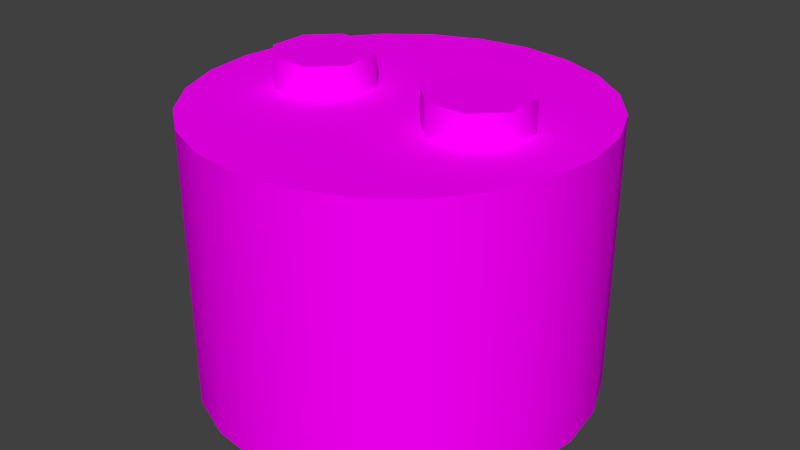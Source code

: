 # Source: battery.blend  (saved by Blender 2.78.0; exported with 4.5.12 LTS)
import bpy
from mathutils import Matrix  # noqa: F401  (used for matrix-valued properties, if any)

bpy.ops.wm.read_factory_settings(use_empty=True)
scene = bpy.context.scene
scene.name = 'Scene'

# ---- collections
col_collection_1 = bpy.data.collections.new('Collection 1'); scene.collection.children.link(col_collection_1)

# ---- images (referenced by path relative to the original .blend; pixels are not part of the script)
import os
ASSET_DIR = os.environ.get("B2B_ASSET_DIR", "")  # directory of the original .blend (textures are referenced by path, not embedded)
HERE = os.path.dirname(os.path.abspath(__file__))  # packed textures are extracted next to this script under _unpacked/

def load_image(name, relpath, width, height, colorspace="sRGB"):
    """Load a texture the original file referenced (path relative to the .blend, or extracted next to this script)."""
    p = next((c for c in (os.path.join(HERE, relpath), os.path.join(ASSET_DIR, relpath)) if relpath and os.path.exists(c)), "")
    if p:
        img = bpy.data.images.load(p, check_existing=True)
        img.name = name
    else:  # same state as the original file: an image datablock whose file is absent (Cycles renders it pink)
        img = bpy.data.images.new(name, width, height)
        img.source = "FILE"
        img.filepath = "//" + (relpath or name)
    img.colorspace_settings.name = colorspace
    return img
img_battery_png = load_image('battery.png', 'battery.png', 1024, 1024, 'sRGB')

# ---- materials (node trees are filled in below, after node groups)
mat_battery = bpy.data.materials.new('battery')
mat_battery.alpha_threshold = 0.0
mat_battery.roughness = 0.5
mat_battery.line_color = (0.0, 0.0, 0.0, 1.0)

# ---- material node trees
mat_battery.use_nodes = True; mat_battery.node_tree.nodes.clear()
_N = mat_battery.node_tree.nodes; _L = mat_battery.node_tree.links
n0 = _N.new('ShaderNodeOutputMaterial'); n0.name = 'Material Output'; n0.location = (300, 300)
n1 = _N.new('ShaderNodeBsdfDiffuse'); n1.name = 'Diffuse BSDF'; n1.location = (10, 300)
n2 = _N.new('ShaderNodeTexImage'); n2.name = 'Image Texture'; n2.location = (-180, 300)
n2.width = 140
n2.image = img_battery_png
_L.new(n1.outputs[0], n0.inputs[0])
_L.new(n2.outputs[0], n1.inputs[0])
n0.is_active_output = True

# ---- world
world_world = bpy.data.worlds.new('World'); scene.world = world_world
world_world.color = (0.05088, 0.05088, 0.05088)
world_world.use_sun_shadow = False
world_world.sun_shadow_jitter_overblur = 0.0
world_world.cycles.sampling_method = 'NONE'
world_world.cycles.sample_map_resolution = 256

# ---- meshes
me_cylinder = bpy.data.meshes.new('Cylinder')
me_cylinder.from_pydata([(0.0, 0.1259, 0.0), (0.0, 0.1259, 0.1748), (0.03257, 0.1216, 0.0), (0.03257, 0.1216, 0.1748), (0.06293, 0.109, 0.0), (0.06293, 0.109, 0.1748), (0.08899, 0.08899, 0.0), (0.08899, 0.08899, 0.1748), (0.109, 0.06293, 0.0), (0.109, 0.06293, 0.1748), (0.1216, 0.03257, 0.0), (0.1216, 0.03257, 0.1748), (0.1259, 9.501e-09, 0.0), (0.1259, 9.501e-09, 0.1748), (0.1216, -0.03257, 0.0), (0.1216, -0.03257, 0.1748), (0.109, -0.06293, 0.0), (0.109, -0.06293, 0.1748), (0.08899, -0.08899, 0.0), (0.08899, -0.08899, 0.1748), (0.06293, -0.109, 0.0), (0.06293, -0.109, 0.1748), (0.03257, -0.1216, 0.0), (0.03257, -0.1216, 0.1748), (4.901e-08, -0.1259, 0.0), (4.901e-08, -0.1259, 0.1748), (-0.03257, -0.1216, 0.0), (-0.03257, -0.1216, 0.1748), (-0.06293, -0.109, 0.0), (-0.06293, -0.109, 0.1748), (-0.08899, -0.08899, 0.0), (-0.08899, -0.08899, 0.1748), (-0.109, -0.06293, 0.0), (-0.109, -0.06293, 0.1748), (-0.1216, -0.03257, 0.0), (-0.1216, -0.03257, 0.1748), (-0.1259, -5.851e-08, 0.0), (-0.1259, -5.851e-08, 0.1748), (-0.1216, 0.03257, 0.0), (-0.1216, 0.03257, 0.1748), (-0.109, 0.06293, 0.0), (-0.109, 0.06293, 0.1748), (-0.08899, 0.08899, 0.0), (-0.08899, 0.08899, 0.1748), (-0.06293, 0.109, 0.0), (-0.06293, 0.109, 0.1748), (-0.03257, 0.1216, 0.0), (-0.03257, 0.1216, 0.1748), (-0.02602, -0.01499, 0.194), (-0.0425, -0.03147, 0.194), (-0.0425, 0.02675, 0.194), (-0.02602, 0.01028, 0.194), (-0.08424, 0.01028, 0.194), (-0.06777, 0.02675, 0.194), (-0.06777, -0.03147, 0.194), (-0.08424, -0.01499, 0.194), (-0.0425, -0.03147, 0.1739), (-0.02602, -0.01499, 0.1739), (-0.02602, 0.01028, 0.1739), (-0.0425, 0.02675, 0.1739), (-0.06777, 0.02675, 0.1739), (-0.08424, 0.01028, 0.1739), (-0.08424, -0.01499, 0.1739), (-0.06777, -0.03147, 0.1739), (0.04303, -0.03147, 0.1739), (0.02656, -0.01499, 0.1739), (0.02656, 0.01028, 0.1739), (0.04303, 0.02675, 0.1739), (0.0683, 0.02675, 0.1739), (0.08478, 0.01028, 0.1739), (0.08478, -0.01499, 0.1739), (0.0683, -0.03147, 0.1739), (0.02656, -0.01499, 0.194), (0.04303, -0.03147, 0.194), (0.04303, 0.02675, 0.194), (0.02656, 0.01028, 0.194), (0.08478, 0.01028, 0.194), (0.0683, 0.02675, 0.194), (0.0683, -0.03147, 0.194), (0.08478, -0.01499, 0.194), (0.0, 0.1259, 0.0), (0.03257, 0.1216, 0.0), (0.03257, 0.1216, 0.1748), (0.0, 0.1259, 0.1748), (0.06293, 0.109, 0.0), (0.06293, 0.109, 0.1748), (0.08899, 0.08899, 0.0), (0.08899, 0.08899, 0.1748), (0.109, 0.06293, 0.0), (0.109, 0.06293, 0.1748), (0.1216, 0.03257, 0.0), (0.1216, 0.03257, 0.1748), (0.1259, 9.501e-09, 0.0), (0.1259, 9.501e-09, 0.1748), (0.1216, -0.03257, 0.0), (0.1216, -0.03257, 0.1748), (0.109, -0.06293, 0.0), (0.109, -0.06293, 0.1748), (0.08899, -0.08899, 0.0), (0.08899, -0.08899, 0.1748), (0.06293, -0.109, 0.0), (0.06293, -0.109, 0.1748), (0.03257, -0.1216, 0.0), (0.03257, -0.1216, 0.1748), (4.901e-08, -0.1259, 0.0), (4.901e-08, -0.1259, 0.1748), (-0.03257, -0.1216, 0.0), (-0.03257, -0.1216, 0.1748), (-0.06293, -0.109, 0.0), (-0.06293, -0.109, 0.1748), (-0.08899, -0.08899, 0.0), (-0.08899, -0.08899, 0.1748), (-0.109, -0.06293, 0.0), (-0.109, -0.06293, 0.1748), (-0.1216, -0.03257, 0.0), (-0.1216, -0.03257, 0.1748), (-0.1259, -5.851e-08, 0.0), (-0.1259, -5.851e-08, 0.1748), (-0.1216, 0.03257, 0.0), (-0.1216, 0.03257, 0.1748), (-0.109, 0.06293, 0.0), (-0.109, 0.06293, 0.1748), (-0.08899, 0.08899, 0.0), (-0.08899, 0.08899, 0.1748), (-0.06293, 0.109, 0.0), (-0.06293, 0.109, 0.1748), (-0.03257, 0.1216, 0.0), (-0.03257, 0.1216, 0.1748), (-0.02602, 0.01028, 0.194), (-0.02602, -0.01499, 0.194), (-0.06777, 0.02675, 0.194), (-0.0425, 0.02675, 0.194), (-0.0425, -0.03147, 0.194), (-0.06777, -0.03147, 0.194), (-0.08424, -0.01499, 0.194), (-0.08424, 0.01028, 0.194), (0.04303, -0.03147, 0.194), (0.02656, -0.01499, 0.194), (0.02656, 0.01028, 0.194), (0.04303, 0.02675, 0.194), (0.0683, 0.02675, 0.194), (0.08478, 0.01028, 0.194), (0.08478, -0.01499, 0.194), (0.0683, -0.03147, 0.194)], [], [(80, 83, 82, 81), (81, 82, 85, 84), (84, 85, 87, 86), (86, 87, 89, 88), (88, 89, 91, 90), (90, 91, 93, 92), (92, 93, 95, 94), (94, 95, 97, 96), (96, 97, 99, 98), (98, 99, 101, 100), (100, 101, 103, 102), (102, 103, 105, 104), (104, 105, 107, 106), (106, 107, 109, 108), (108, 109, 111, 110), (110, 111, 113, 112), (112, 113, 115, 114), (114, 115, 117, 116), (116, 117, 119, 118), (118, 119, 121, 120), (120, 121, 123, 122), (122, 123, 125, 124), (3, 1, 127, 45, 43, 41, 39, 37, 35, 33, 31, 29, 27, 25, 23, 21, 19, 17, 15, 13, 11, 9, 7, 5), (126, 47, 83, 80), (124, 125, 47, 126), (0, 2, 4, 6, 8, 10, 12, 14, 16, 18, 20, 22, 24, 26, 28, 30, 32, 34, 36, 38, 40, 42, 44, 46), (134, 135, 61, 62), (49, 56, 57, 48), (51, 58, 59, 131), (130, 60, 61, 135), (63, 54, 134, 62), (130, 131, 59, 60), (132, 129, 128, 50, 53, 52, 55, 133), (51, 48, 57, 58), (49, 54, 63, 56), (78, 136, 64, 71), (76, 79, 70, 69), (143, 142, 141, 140, 139, 138, 137, 73), (74, 77, 68, 67), (64, 136, 72, 65), (74, 67, 66, 75), (76, 69, 68, 77), (78, 71, 70, 79), (72, 75, 66, 65)])
me_cylinder.polygons.foreach_set('use_smooth', [True] * 44)
_uv = me_cylinder.uv_layers.new(name='UVMap')
_uv.uv.foreach_set('vector', [0.4356, 0.0, 0.4356, 0.62, 0.5483, 0.62, 0.5483, 0.0, 0.5483, 0.0, 0.5483, 0.62, 0.6533, 0.62, 0.6533, 0.0, 0.6533, 0.0, 0.6533, 0.62, 0.7436, 0.62, 0.7436, 0.0, 0.7436, 0.0, 0.7436, 0.62, 0.8128, 0.62, 0.8128, 0.0, 0.8128, 0.0, 0.8128, 0.62, 0.8563, 0.62, 0.8563, 0.0, 0.8563, 0.0, 0.8563, 0.62, 0.8711, 0.62, 0.8711, 2.603e-07, 0.8728, 2.603e-07, 0.8728, 0.6201, 0.8579, 0.6201, 0.8579, 2.603e-07, 0.8579, 2.603e-07, 0.8579, 0.6201, 0.8143, 0.6201, 0.8143, 2.603e-07, 0.8143, 2.603e-07, 0.8143, 0.6201, 0.745, 0.6201, 0.745, 2.603e-07, 0.745, 2.603e-07, 0.745, 0.6201, 0.6546, 0.6201, 0.6546, 2.603e-07, 0.6546, 2.603e-07, 0.6546, 0.6201, 0.5493, 0.6201, 0.5493, 2.603e-07, 0.5493, 2.603e-07, 0.5493, 0.6201, 0.4364, 0.6201, 0.4364, 2.603e-07, 0.4364, 2.603e-07, 0.4364, 0.6201, 0.3234, 0.6201, 0.3234, 2.603e-07, 0.3234, 2.603e-07, 0.3234, 0.6201, 0.2182, 0.6201, 0.2182, 2.603e-07, 0.2182, 2.603e-07, 0.2182, 0.6201, 0.1278, 0.6201, 0.1278, 2.603e-07, 0.1278, 2.603e-07, 0.1278, 0.6201, 0.05847, 0.6201, 0.05847, 2.603e-07, 0.05847, 2.603e-07, 0.05847, 0.6201, 0.01487, 0.6201, 0.01487, 2.603e-07, 0.01487, 2.603e-07, 0.01487, 0.6201, 0.0, 0.6201, 0.0, 2.603e-07, 0.0, 2.603e-07, 0.0, 0.62, 0.01484, 0.62, 0.01484, 0.0, 0.01484, 0.0, 0.01484, 0.62, 0.05835, 0.62, 0.05835, 0.0, 0.05835, 0.0, 0.05835, 0.62, 0.1276, 0.62, 0.1276, 0.0, 0.1276, 0.0, 0.1276, 0.62, 0.2178, 0.62, 0.2178, 0.0, 0.1849, 0.9904, 0.1481, 0.9953, 0.1114, 0.9904, 0.07712, 0.9762, 0.04771, 0.9537, 0.02515, 0.9243, 0.01097, 0.89, 0.006128, 0.8533, 0.01097, 0.8165, 0.02515, 0.7823, 0.04771, 0.7529, 0.07712, 0.7303, 0.1114, 0.7161, 0.1481, 0.7113, 0.1849, 0.7161, 0.2191, 0.7303, 0.2485, 0.7529, 0.2711, 0.7823, 0.2852, 0.8165, 0.2901, 0.8533, 0.2852, 0.89, 0.2711, 0.9243, 0.2485, 0.9537, 0.2191, 0.9762, 0.3228, 0.0, 0.3228, 0.62, 0.4356, 0.62, 0.4356, 0.0, 0.2178, 0.0, 0.2178, 0.62, 0.3228, 0.62, 0.3228, 0.0, 0.4629, 0.9911, 0.4987, 0.9864, 0.532, 0.9726, 0.5607, 0.9506, 0.5826, 0.922, 0.5964, 0.8887, 0.6011, 0.8529, 0.5964, 0.8171, 0.5826, 0.7838, 0.5607, 0.7552, 0.532, 0.7332, 0.4987, 0.7194, 0.4629, 0.7147, 0.4272, 0.7194, 0.3938, 0.7332, 0.3652, 0.7552, 0.3433, 0.7838, 0.3294, 0.8171, 0.3247, 0.8529, 0.3294, 0.8887, 0.3433, 0.922, 0.3652, 0.9506, 0.3938, 0.9726, 0.4272, 0.9864, 0.1356, 0.9264, 0.1627, 0.9264, 0.1627, 0.8639, 0.1356, 0.8639, 0.6228, 0.6843, 0.6228, 0.6302, 0.5784, 0.6302, 0.5784, 0.6843, 0.5784, 0.6843, 0.5784, 0.6302, 0.6228, 0.6302, 0.6228, 0.6843, 0.6908, 0.6843, 0.6908, 0.6302, 0.7352, 0.6302, 0.7352, 0.6843, 0.6908, 0.6302, 0.6908, 0.6843, 0.7352, 0.6843, 0.7352, 0.6302, 0.6835, 0.6824, 0.6301, 0.6824, 0.6301, 0.632, 0.6835, 0.632, 0.1627, 0.7804, 0.1804, 0.7981, 0.1804, 0.8252, 0.1627, 0.8429, 0.1356, 0.8429, 0.118, 0.8252, 0.118, 0.7981, 0.1356, 0.7804, 0.1627, 0.9264, 0.1356, 0.9264, 0.1356, 0.8639, 0.1627, 0.8639, 0.6301, 0.6824, 0.6835, 0.6824, 0.6835, 0.632, 0.6301, 0.632, 0.1891, 0.682, 0.2499, 0.682, 0.2499, 0.6337, 0.1891, 0.6337, 0.1627, 0.9264, 0.1356, 0.9264, 0.1356, 0.8639, 0.1627, 0.8639, 0.1627, 0.7804, 0.1804, 0.7981, 0.1804, 0.8252, 0.1627, 0.8429, 0.1356, 0.8429, 0.118, 0.8252, 0.118, 0.7981, 0.1356, 0.7804, 0.2499, 0.682, 0.1891, 0.682, 0.1891, 0.6337, 0.2499, 0.6337, 0.2542, 0.6303, 0.2542, 0.6854, 0.2994, 0.6854, 0.2994, 0.6303, 0.2542, 0.6854, 0.2542, 0.6303, 0.2994, 0.6303, 0.2994, 0.6854, 0.1396, 0.6854, 0.1396, 0.6303, 0.1848, 0.6303, 0.1848, 0.6854, 0.1848, 0.6854, 0.1848, 0.6303, 0.1396, 0.6303, 0.1396, 0.6854, 0.1356, 0.9264, 0.1627, 0.9264, 0.1627, 0.8639, 0.1356, 0.8639])
me_cylinder.materials.append(mat_battery)
me_cylinder.use_remesh_preserve_volume = False
me_cylinder.use_remesh_preserve_attributes = False
me_cylinder.use_mirror_vertex_groups = False
me_cylinder.update()

# ---- objects
ob_battery_mesh = bpy.data.objects.new('battery_mesh', me_cylinder)

# ---- transforms, parenting, visibility, modifiers, constraints
ob_battery_mesh.location = (0.0, 0.0, 0.0)
ob_battery_mesh.lineart.crease_threshold = 0.0

# ---- collection membership
col_collection_1.objects.link(ob_battery_mesh)

# ---- scene / render settings (as saved in the file)
scene.frame_start = 1; scene.frame_end = 250; scene.frame_set(1)
scene.render.engine = 'CYCLES'
scene.render.resolution_percentage = 50
scene.render.dither_intensity = 0.0
scene.cycles.use_denoising = False
scene.cycles.samples = 10
scene.cycles.sampling_pattern = 'TABULATED_SOBOL'
scene.cycles.light_sampling_threshold = 0.0
scene.cycles.use_adaptive_sampling = False
scene.cycles.use_light_tree = False
scene.cycles.blur_glossy = 0.0
scene.cycles.pixel_filter_type = 'GAUSSIAN'
scene.cycles.sample_clamp_indirect = 0.0
scene.view_settings.view_transform = 'Standard'
bpy.context.view_layer.update()

# ---- added for rendering (the .blend has no active camera and no usable light): camera, sun
cam_auto = bpy.data.cameras.new('AutoCamera')
cam_auto.lens = 50.0
cam_auto.sensor_width = 36.0
cam_auto.clip_end = 1000.0
ob_auto_camera = bpy.data.objects.new('AutoCamera', cam_auto)
scene.collection.objects.link(ob_auto_camera)
ob_auto_camera.location = (0.375066, -0.450079, 0.397038)
ob_auto_camera.rotation_euler = (1.09748, -7.21219e-08, 0.694738)
scene.camera = ob_auto_camera
light_auto_sun = bpy.data.lights.new('AutoSun', 'SUN')
light_auto_sun.energy = 3.0
light_auto_sun.angle = 0.0523599
ob_auto_sun = bpy.data.objects.new('AutoSun', light_auto_sun)
scene.collection.objects.link(ob_auto_sun)
ob_auto_sun.rotation_euler = (0.872665, 0.174533, 0.523599)
bpy.context.view_layer.update()
